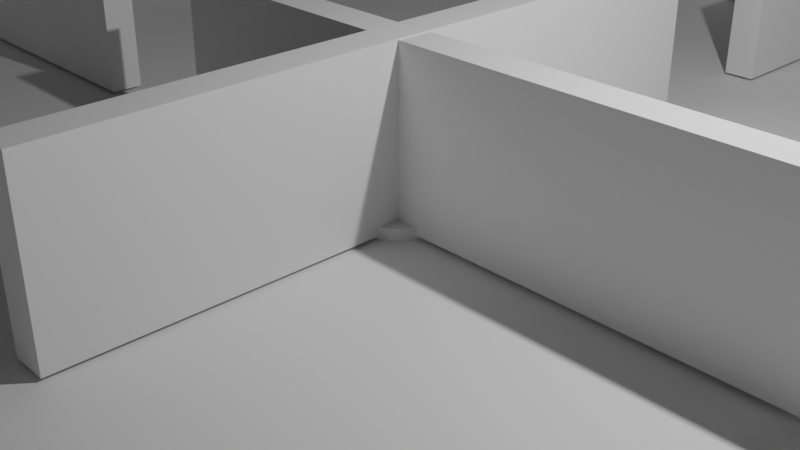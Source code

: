# Source: Level.blend  (saved by Blender 3.2.14; exported with 4.5.12 LTS)
import bpy
from mathutils import Matrix  # noqa: F401  (used for matrix-valued properties, if any)

bpy.ops.wm.read_factory_settings(use_empty=True)
scene = bpy.context.scene
scene.name = 'Scene'

# ---- collections
col_collection = bpy.data.collections.new('Collection'); scene.collection.children.link(col_collection)

# ---- materials (node trees are filled in below, after node groups)
mat_ground = bpy.data.materials.new('Ground')
mat_ground.use_transparent_shadow = False
mat_wall = bpy.data.materials.new('Wall')
mat_wall.use_transparent_shadow = False
mat_door = bpy.data.materials.new('Door')
mat_door.use_transparent_shadow = False
mat_button = bpy.data.materials.new('Button')
mat_button.use_transparent_shadow = False

# ---- material node trees
mat_ground.use_nodes = True; mat_ground.node_tree.nodes.clear()
_N = mat_ground.node_tree.nodes; _L = mat_ground.node_tree.links
n0 = _N.new('ShaderNodeBsdfPrincipled'); n0.name = 'Principled BSDF'; n0.location = (10, 300)
n0.distribution = 'GGX'
n0.subsurface_method = 'RANDOM_WALK_SKIN'
n0.inputs[3].default_value = 1.45
n0.inputs[27].default_value = (0.0, 0.0, 0.0, 1.0)
n0.inputs[28].default_value = 1.0
n1 = _N.new('ShaderNodeOutputMaterial'); n1.name = 'Material Output'; n1.location = (300, 300)
_L.new(n0.outputs[0], n1.inputs[0])
n1.is_active_output = True
mat_wall.use_nodes = True; mat_wall.node_tree.nodes.clear()
_N = mat_wall.node_tree.nodes; _L = mat_wall.node_tree.links
n0 = _N.new('ShaderNodeBsdfPrincipled'); n0.name = 'Principled BSDF'; n0.location = (10, 300)
n0.distribution = 'GGX'
n0.subsurface_method = 'RANDOM_WALK_SKIN'
n0.inputs[3].default_value = 1.45
n0.inputs[27].default_value = (0.0, 0.0, 0.0, 1.0)
n0.inputs[28].default_value = 1.0
n1 = _N.new('ShaderNodeOutputMaterial'); n1.name = 'Material Output'; n1.location = (300, 300)
_L.new(n0.outputs[0], n1.inputs[0])
n1.is_active_output = True
mat_door.use_nodes = True; mat_door.node_tree.nodes.clear()
_N = mat_door.node_tree.nodes; _L = mat_door.node_tree.links
n0 = _N.new('ShaderNodeBsdfPrincipled'); n0.name = 'Principled BSDF'; n0.location = (10, 300)
n0.distribution = 'GGX'
n0.subsurface_method = 'RANDOM_WALK_SKIN'
n0.inputs[3].default_value = 1.45
n0.inputs[27].default_value = (0.0, 0.0, 0.0, 1.0)
n0.inputs[28].default_value = 1.0
n1 = _N.new('ShaderNodeOutputMaterial'); n1.name = 'Material Output'; n1.location = (300, 300)
_L.new(n0.outputs[0], n1.inputs[0])
n1.is_active_output = True
mat_button.use_nodes = True; mat_button.node_tree.nodes.clear()
_N = mat_button.node_tree.nodes; _L = mat_button.node_tree.links
n0 = _N.new('ShaderNodeBsdfPrincipled'); n0.name = 'Principled BSDF'; n0.location = (10, 300)
n0.distribution = 'GGX'
n0.subsurface_method = 'RANDOM_WALK_SKIN'
n0.inputs[3].default_value = 1.45
n0.inputs[27].default_value = (0.0, 0.0, 0.0, 1.0)
n0.inputs[28].default_value = 1.0
n1 = _N.new('ShaderNodeOutputMaterial'); n1.name = 'Material Output'; n1.location = (300, 300)
_L.new(n0.outputs[0], n1.inputs[0])
n1.is_active_output = True

# ---- world
world_world = bpy.data.worlds.new('World'); scene.world = world_world
world_world.use_nodes = True; world_world.node_tree.nodes.clear()
_N = world_world.node_tree.nodes; _L = world_world.node_tree.links
n0 = _N.new('ShaderNodeOutputWorld'); n0.name = 'World Output'; n0.location = (300, 300)
n1 = _N.new('ShaderNodeBackground'); n1.name = 'Background'; n1.location = (10, 300)
n1.inputs[0].default_value = (0.05088, 0.05088, 0.05088, 1.0)
_L.new(n1.outputs[0], n0.inputs[0])
n0.is_active_output = True
world_world.color = (0.05088, 0.05088, 0.05088)
world_world.use_sun_shadow = False
world_world.sun_shadow_jitter_overblur = 0.0

# ---- cameras
cam_camera = bpy.data.cameras.new('Camera')
cam_camera.clip_end = 100.0
cam_camera.ortho_scale = 7.314

# ---- lights
light_light = bpy.data.lights.new('Light', 'POINT')
light_light.transmission_factor = 0.0
light_light.energy = 1000.0
light_light.shadow_soft_size = 0.1
light_light.shadow_maximum_resolution = 0.006
light_light.use_absolute_resolution = True

# ---- meshes
me_plane = bpy.data.meshes.new('Plane')
me_plane.from_pydata([(-10.0, -10.0, 0.0), (10.0, -10.0, 0.0), (-10.0, 10.0, 0.0), (10.0, 10.0, 0.0)], [], [(0, 1, 3, 2)])
_uv = me_plane.uv_layers.new(name='UVMap')
_uv.uv.foreach_set('vector', [0.0, 0.0, 1.0, 0.0, 1.0, 1.0, 0.0, 1.0])
me_plane.materials.append(mat_ground)
me_plane.update()
me_cube_001 = bpy.data.meshes.new('Cube.001')
me_cube_001.from_pydata([(-0.2, -10.0, 0.0), (-0.2, -10.0, 2.0), (-0.2, 10.0, 0.0), (-0.2, 10.0, 2.0), (0.2, -10.0, 0.0), (0.2, -10.0, 2.0), (0.2, 10.0, 0.0), (0.2, 10.0, 2.0)], [], [(0, 1, 3, 2), (2, 3, 7, 6), (6, 7, 5, 4), (4, 5, 1, 0), (2, 6, 4, 0), (7, 3, 1, 5)])
_uv = me_cube_001.uv_layers.new(name='UVMap')
_uv.uv.foreach_set('vector', [0.375, 0.0, 0.625, 0.0, 0.625, 0.25, 0.375, 0.25, 0.375, 0.25, 0.625, 0.25, 0.625, 0.5, 0.375, 0.5, 0.375, 0.5, 0.625, 0.5, 0.625, 0.75, 0.375, 0.75, 0.375, 0.75, 0.625, 0.75, 0.625, 1.0, 0.375, 1.0, 0.125, 0.5, 0.375, 0.5, 0.375, 0.75, 0.125, 0.75, 0.625, 0.5, 0.875, 0.5, 0.875, 0.75, 0.625, 0.75])
me_cube_001.materials.append(mat_wall)
me_cube_001.update()
me_cube_002 = bpy.data.meshes.new('Cube.002')
me_cube_002.from_pydata([(-0.2, -10.0, -0.1002), (-0.2, -10.0, 2.1), (-0.2, 10.0, -0.1002), (-0.2, 10.0, 2.1), (0.2, -10.0, -0.1002), (0.2, -10.0, 2.1), (0.2, 10.0, -0.1002), (0.2, 10.0, 2.1)], [], [(0, 1, 3, 2), (2, 3, 7, 6), (6, 7, 5, 4), (4, 5, 1, 0), (2, 6, 4, 0), (7, 3, 1, 5)])
_uv = me_cube_002.uv_layers.new(name='UVMap')
_uv.uv.foreach_set('vector', [0.375, 0.0, 0.625, 0.0, 0.625, 0.25, 0.375, 0.25, 0.375, 0.25, 0.625, 0.25, 0.625, 0.5, 0.375, 0.5, 0.375, 0.5, 0.625, 0.5, 0.625, 0.75, 0.375, 0.75, 0.375, 0.75, 0.625, 0.75, 0.625, 1.0, 0.375, 1.0, 0.125, 0.5, 0.375, 0.5, 0.375, 0.75, 0.125, 0.75, 0.625, 0.5, 0.875, 0.5, 0.875, 0.75, 0.625, 0.75])
me_cube_002.materials.append(mat_wall)
me_cube_002.update()
me_cube_003 = bpy.data.meshes.new('Cube.003')
me_cube_003.from_pydata([(-0.2, -10.0, -0.04224), (-0.2, -10.0, 2.042), (-0.2, 10.0, -0.04224), (-0.2, 10.0, 2.042), (0.2, -10.0, -0.04224), (0.2, -10.0, 2.042), (0.2, 10.0, -0.04224), (0.2, 10.0, 2.042)], [], [(0, 1, 3, 2), (2, 3, 7, 6), (6, 7, 5, 4), (4, 5, 1, 0), (2, 6, 4, 0), (7, 3, 1, 5)])
_uv = me_cube_003.uv_layers.new(name='UVMap')
_uv.uv.foreach_set('vector', [0.375, 0.0, 0.625, 0.0, 0.625, 0.25, 0.375, 0.25, 0.375, 0.25, 0.625, 0.25, 0.625, 0.5, 0.375, 0.5, 0.375, 0.5, 0.625, 0.5, 0.625, 0.75, 0.375, 0.75, 0.375, 0.75, 0.625, 0.75, 0.625, 1.0, 0.375, 1.0, 0.125, 0.5, 0.375, 0.5, 0.375, 0.75, 0.125, 0.75, 0.625, 0.5, 0.875, 0.5, 0.875, 0.75, 0.625, 0.75])
me_cube_003.materials.append(mat_wall)
me_cube_003.update()
me_cube_004 = bpy.data.meshes.new('Cube.004')
me_cube_004.from_pydata([(-0.2, -10.0, 0.0), (-0.2, -10.0, 2.0), (-0.2, 10.0, 0.0), (-0.2, 10.0, 2.0), (0.2, -10.0, 0.0), (0.2, -10.0, 2.0), (0.2, 10.0, 0.0), (0.2, 10.0, 2.0)], [], [(0, 1, 3, 2), (2, 3, 7, 6), (6, 7, 5, 4), (4, 5, 1, 0), (2, 6, 4, 0), (7, 3, 1, 5)])
_uv = me_cube_004.uv_layers.new(name='UVMap')
_uv.uv.foreach_set('vector', [0.375, 0.0, 0.625, 0.0, 0.625, 0.25, 0.375, 0.25, 0.375, 0.25, 0.625, 0.25, 0.625, 0.5, 0.375, 0.5, 0.375, 0.5, 0.625, 0.5, 0.625, 0.75, 0.375, 0.75, 0.375, 0.75, 0.625, 0.75, 0.625, 1.0, 0.375, 1.0, 0.125, 0.5, 0.375, 0.5, 0.375, 0.75, 0.125, 0.75, 0.625, 0.5, 0.875, 0.5, 0.875, 0.75, 0.625, 0.75])
me_cube_004.materials.append(mat_wall)
me_cube_004.update()
me_cube_005 = bpy.data.meshes.new('Cube.005')
me_cube_005.from_pydata([(-0.2, -10.0, 0.03559), (-0.2, -10.0, 1.964), (-0.2, 10.0, 0.03559), (-0.2, 10.0, 1.964), (0.2, -10.0, 0.03559), (0.2, -10.0, 1.964), (0.2, 10.0, 0.03559), (0.2, 10.0, 1.964), (-0.2, -4.015, 1.964), (-0.2, -6.015, 1.964), (-0.2, -6.015, 0.03559), (-0.2, -4.015, 0.03559), (0.2, -6.015, 1.964), (0.2, -4.015, 1.964), (0.2, -6.015, 0.03559), (0.2, -4.015, 0.03559), (-0.2, 4.343, 1.964), (-0.2, 6.343, 1.964), (-0.2, 6.343, 0.03559), (-0.2, 4.343, 0.03559), (0.2, 4.343, 1.964), (0.2, 6.343, 1.964), (0.2, 4.343, 0.03559), (0.2, 6.343, 0.03559)], [], [(3, 2, 18, 17), (11, 8, 16, 19), (0, 1, 9, 10), (2, 3, 7, 6), (5, 4, 14, 12), (13, 15, 22, 20), (6, 7, 21, 23), (4, 5, 1, 0), (4, 0, 10, 14), (18, 2, 6, 23), (15, 11, 19, 22), (9, 1, 5, 12), (21, 7, 3, 17), (16, 8, 13, 20), (13, 8, 11, 15), (9, 12, 14, 10), (21, 17, 18, 23), (19, 16, 20, 22)])
_uv = me_cube_005.uv_layers.new(name='UVMap')
_uv.uv.foreach_set('vector', [0.625, 0.25, 0.375, 0.25, 0.375, 0.2043, 0.625, 0.2043, 0.375, 0.07481, 0.625, 0.07481, 0.625, 0.1793, 0.375, 0.1793, 0.375, 0.0, 0.625, 0.0, 0.625, 0.04981, 0.375, 0.04981, 0.375, 0.25, 0.625, 0.25, 0.625, 0.5, 0.375, 0.5, 0.625, 0.75, 0.375, 0.75, 0.375, 0.7002, 0.625, 0.7002, 0.625, 0.6752, 0.375, 0.6752, 0.375, 0.5707, 0.625, 0.5707, 0.375, 0.5, 0.625, 0.5, 0.625, 0.5457, 0.375, 0.5457, 0.375, 0.75, 0.625, 0.75, 0.625, 1.0, 0.375, 1.0, 0.375, 0.75, 0.125, 0.75, 0.125, 0.7002, 0.375, 0.7002, 0.125, 0.5457, 0.125, 0.5, 0.375, 0.5, 0.375, 0.5457, 0.375, 0.6752, 0.125, 0.6752, 0.125, 0.5707, 0.375, 0.5707, 0.875, 0.7002, 0.875, 0.75, 0.625, 0.75, 0.625, 0.7002, 0.625, 0.5457, 0.625, 0.5, 0.875, 0.5, 0.875, 0.5457, 0.875, 0.5707, 0.875, 0.6752, 0.625, 0.6752, 0.625, 0.5707, 0.5994, 0.4036, 0.5994, 0.3536, 0.4006, 0.3536, 0.4006, 0.4036, 0.5994, 0.8964, 0.5994, 0.8464, 0.4006, 0.8464, 0.4006, 0.8964, 0.5994, 0.4035, 0.5994, 0.3535, 0.4006, 0.3535, 0.4006, 0.4035, 0.4006, 0.8965, 0.5994, 0.8965, 0.5994, 0.8465, 0.4006, 0.8465])
me_cube_005.materials.append(mat_wall)
me_cube_005.update()
me_cube_006 = bpy.data.meshes.new('Cube.006')
me_cube_006.from_pydata([(-0.2, -10.0, 0.04659), (-0.2, -10.0, 1.953), (-0.2, 10.0, 0.04659), (-0.2, 10.0, 1.953), (0.2, -10.0, 0.04659), (0.2, -10.0, 1.953), (0.2, 10.0, 0.04659), (0.2, 10.0, 1.953), (-0.2, -4.54, 1.953), (-0.2, -6.54, 1.953), (-0.2, -6.54, 0.04659), (-0.2, -4.54, 0.04659), (0.2, -6.54, 1.953), (0.2, -4.54, 1.953), (0.2, -6.54, 0.04659), (0.2, -4.54, 0.04659), (-0.2, 3.211, 1.953), (-0.2, 5.211, 1.953), (-0.2, 3.211, 0.04659), (-0.2, 5.211, 0.04659), (0.2, 3.211, 1.953), (0.2, 5.211, 1.953), (0.2, 3.211, 0.04659), (0.2, 5.211, 0.04659)], [], [(17, 3, 2, 19), (18, 11, 8, 16), (0, 1, 9, 10), (2, 3, 7, 6), (5, 4, 14, 12), (13, 15, 22, 20), (6, 7, 21, 23), (4, 5, 1, 0), (4, 0, 10, 14), (19, 2, 6, 23), (15, 11, 18, 22), (9, 1, 5, 12), (21, 7, 3, 17), (16, 8, 13, 20), (13, 8, 11, 15), (9, 12, 14, 10), (17, 19, 23, 21), (16, 20, 22, 18)])
_uv = me_cube_006.uv_layers.new(name='UVMap')
_uv.uv.foreach_set('vector', [0.625, 0.1901, 0.625, 0.25, 0.375, 0.25, 0.375, 0.1901, 0.375, 0.1651, 0.375, 0.06825, 0.625, 0.06825, 0.625, 0.1651, 0.375, 0.0, 0.625, 0.0, 0.625, 0.04325, 0.375, 0.04325, 0.375, 0.25, 0.625, 0.25, 0.625, 0.5, 0.375, 0.5, 0.625, 0.75, 0.375, 0.75, 0.375, 0.7067, 0.625, 0.7067, 0.625, 0.6817, 0.375, 0.6817, 0.375, 0.5849, 0.625, 0.5849, 0.375, 0.5, 0.625, 0.5, 0.625, 0.5599, 0.375, 0.5599, 0.375, 0.75, 0.625, 0.75, 0.625, 1.0, 0.375, 1.0, 0.375, 0.75, 0.125, 0.75, 0.125, 0.7067, 0.375, 0.7067, 0.125, 0.5599, 0.125, 0.5, 0.375, 0.5, 0.375, 0.5599, 0.375, 0.6817, 0.125, 0.6817, 0.125, 0.5849, 0.375, 0.5849, 0.875, 0.7067, 0.875, 0.75, 0.625, 0.75, 0.625, 0.7067, 0.625, 0.5599, 0.625, 0.5, 0.875, 0.5, 0.875, 0.5599, 0.875, 0.5849, 0.875, 0.6817, 0.625, 0.6817, 0.625, 0.5849, 0.5994, 0.0, 0.5994, 0.0, 0.4006, 0.0, 0.4006, 0.0, 0.5994, 0.5, 0.5994, 0.5, 0.4006, 0.5, 0.4006, 0.5, 0.5994, 0.0, 0.4006, 0.0, 0.4006, 0.0, 0.5994, 0.0, 0.5994, 0.5, 0.5994, 0.5, 0.4006, 0.5, 0.4006, 0.5])
me_cube_006.materials.append(mat_wall)
me_cube_006.update()
me_cube_007 = bpy.data.meshes.new('Cube.007')
me_cube_007.from_pydata([(0.0, -0.08443, 0.0), (0.0, -0.08443, 1.951), (0.0, 0.08443, 0.0), (0.0, 0.08443, 1.951), (2.0, -0.08443, 0.0), (2.0, -0.08443, 1.951), (2.0, 0.08443, 0.0), (2.0, 0.08443, 1.951)], [], [(0, 1, 3, 2), (2, 3, 7, 6), (6, 7, 5, 4), (4, 5, 1, 0), (2, 6, 4, 0), (7, 3, 1, 5)])
_uv = me_cube_007.uv_layers.new(name='UVMap')
_uv.uv.foreach_set('vector', [0.375, 0.0, 0.625, 0.0, 0.625, 0.25, 0.375, 0.25, 0.375, 0.25, 0.625, 0.25, 0.625, 0.5, 0.375, 0.5, 0.375, 0.5, 0.625, 0.5, 0.625, 0.75, 0.375, 0.75, 0.375, 0.75, 0.625, 0.75, 0.625, 1.0, 0.375, 1.0, 0.125, 0.5, 0.375, 0.5, 0.375, 0.75, 0.125, 0.75, 0.625, 0.5, 0.875, 0.5, 0.875, 0.75, 0.625, 0.75])
me_cube_007.materials.append(mat_door)
me_cube_007.update()
me_cylinder = bpy.data.meshes.new('Cylinder')
me_cylinder.from_pydata([(3.423e-08, 0.5, -0.001114), (3.423e-08, 0.5, 0.1324), (0.09755, 0.4904, -0.001114), (0.09755, 0.4904, 0.1324), (0.1913, 0.4619, -0.001114), (0.1913, 0.4619, 0.1324), (0.2778, 0.4157, -0.001114), (0.2778, 0.4157, 0.1324), (0.3536, 0.3536, -0.001114), (0.3536, 0.3536, 0.1324), (0.4157, 0.2778, -0.001114), (0.4157, 0.2778, 0.1324), (0.4619, 0.1913, -0.001114), (0.4619, 0.1913, 0.1324), (0.4904, 0.09755, -0.001114), (0.4904, 0.09755, 0.1324), (0.5, -3.024e-08, -0.001114), (0.5, -3.024e-08, 0.1324), (0.4904, -0.09755, -0.001114), (0.4904, -0.09755, 0.1324), (0.4619, -0.1913, -0.001114), (0.4619, -0.1913, 0.1324), (0.4157, -0.2778, -0.001114), (0.4157, -0.2778, 0.1324), (0.3536, -0.3536, -0.001114), (0.3536, -0.3536, 0.1324), (0.2778, -0.4157, -0.001114), (0.2778, -0.4157, 0.1324), (0.1913, -0.4619, -0.001114), (0.1913, -0.4619, 0.1324), (0.09755, -0.4904, -0.001114), (0.09755, -0.4904, 0.1324), (-9.485e-09, -0.5, -0.001114), (-9.485e-09, -0.5, 0.1324), (-0.09755, -0.4904, -0.001114), (-0.09755, -0.4904, 0.1324), (-0.1913, -0.4619, -0.001114), (-0.1913, -0.4619, 0.1324), (-0.2778, -0.4157, -0.001114), (-0.2778, -0.4157, 0.1324), (-0.3536, -0.3536, -0.001114), (-0.3536, -0.3536, 0.1324), (-0.4157, -0.2778, -0.001114), (-0.4157, -0.2778, 0.1324), (-0.4619, -0.1913, -0.001114), (-0.4619, -0.1913, 0.1324), (-0.4904, -0.09755, -0.001114), (-0.4904, -0.09755, 0.1324), (-0.5, -2.419e-09, -0.001114), (-0.5, -2.419e-09, 0.1324), (-0.4904, 0.09755, -0.001114), (-0.4904, 0.09755, 0.1324), (-0.4619, 0.1913, -0.001114), (-0.4619, 0.1913, 0.1324), (-0.4157, 0.2778, -0.001114), (-0.4157, 0.2778, 0.1324), (-0.3536, 0.3536, -0.001114), (-0.3536, 0.3536, 0.1324), (-0.2778, 0.4157, -0.001114), (-0.2778, 0.4157, 0.1324), (-0.1913, 0.4619, -0.001114), (-0.1913, 0.4619, 0.1324), (-0.09755, 0.4904, -0.001114), (-0.09755, 0.4904, 0.1324)], [], [(0, 1, 3, 2), (2, 3, 5, 4), (4, 5, 7, 6), (6, 7, 9, 8), (8, 9, 11, 10), (10, 11, 13, 12), (12, 13, 15, 14), (14, 15, 17, 16), (16, 17, 19, 18), (18, 19, 21, 20), (20, 21, 23, 22), (22, 23, 25, 24), (24, 25, 27, 26), (26, 27, 29, 28), (28, 29, 31, 30), (30, 31, 33, 32), (32, 33, 35, 34), (34, 35, 37, 36), (36, 37, 39, 38), (38, 39, 41, 40), (40, 41, 43, 42), (42, 43, 45, 44), (44, 45, 47, 46), (46, 47, 49, 48), (48, 49, 51, 50), (50, 51, 53, 52), (52, 53, 55, 54), (54, 55, 57, 56), (56, 57, 59, 58), (58, 59, 61, 60), (3, 1, 63, 61, 59, 57, 55, 53, 51, 49, 47, 45, 43, 41, 39, 37, 35, 33, 31, 29, 27, 25, 23, 21, 19, 17, 15, 13, 11, 9, 7, 5), (60, 61, 63, 62), (62, 63, 1, 0), (0, 2, 4, 6, 8, 10, 12, 14, 16, 18, 20, 22, 24, 26, 28, 30, 32, 34, 36, 38, 40, 42, 44, 46, 48, 50, 52, 54, 56, 58, 60, 62)])
_uv = me_cylinder.uv_layers.new(name='UVMap')
_uv.uv.foreach_set('vector', [1.0, 0.5, 1.0, 1.0, 0.9688, 1.0, 0.9688, 0.5, 0.9688, 0.5, 0.9688, 1.0, 0.9375, 1.0, 0.9375, 0.5, 0.9375, 0.5, 0.9375, 1.0, 0.9062, 1.0, 0.9062, 0.5, 0.9062, 0.5, 0.9062, 1.0, 0.875, 1.0, 0.875, 0.5, 0.875, 0.5, 0.875, 1.0, 0.8438, 1.0, 0.8438, 0.5, 0.8438, 0.5, 0.8438, 1.0, 0.8125, 1.0, 0.8125, 0.5, 0.8125, 0.5, 0.8125, 1.0, 0.7812, 1.0, 0.7812, 0.5, 0.7812, 0.5, 0.7812, 1.0, 0.75, 1.0, 0.75, 0.5, 0.75, 0.5, 0.75, 1.0, 0.7188, 1.0, 0.7188, 0.5, 0.7188, 0.5, 0.7188, 1.0, 0.6875, 1.0, 0.6875, 0.5, 0.6875, 0.5, 0.6875, 1.0, 0.6562, 1.0, 0.6562, 0.5, 0.6562, 0.5, 0.6562, 1.0, 0.625, 1.0, 0.625, 0.5, 0.625, 0.5, 0.625, 1.0, 0.5938, 1.0, 0.5938, 0.5, 0.5938, 0.5, 0.5938, 1.0, 0.5625, 1.0, 0.5625, 0.5, 0.5625, 0.5, 0.5625, 1.0, 0.5312, 1.0, 0.5312, 0.5, 0.5312, 0.5, 0.5312, 1.0, 0.5, 1.0, 0.5, 0.5, 0.5, 0.5, 0.5, 1.0, 0.4688, 1.0, 0.4688, 0.5, 0.4688, 0.5, 0.4688, 1.0, 0.4375, 1.0, 0.4375, 0.5, 0.4375, 0.5, 0.4375, 1.0, 0.4062, 1.0, 0.4062, 0.5, 0.4062, 0.5, 0.4062, 1.0, 0.375, 1.0, 0.375, 0.5, 0.375, 0.5, 0.375, 1.0, 0.3438, 1.0, 0.3438, 0.5, 0.3438, 0.5, 0.3438, 1.0, 0.3125, 1.0, 0.3125, 0.5, 0.3125, 0.5, 0.3125, 1.0, 0.2812, 1.0, 0.2812, 0.5, 0.2812, 0.5, 0.2812, 1.0, 0.25, 1.0, 0.25, 0.5, 0.25, 0.5, 0.25, 1.0, 0.2188, 1.0, 0.2188, 0.5, 0.2188, 0.5, 0.2188, 1.0, 0.1875, 1.0, 0.1875, 0.5, 0.1875, 0.5, 0.1875, 1.0, 0.1562, 1.0, 0.1562, 0.5, 0.1562, 0.5, 0.1562, 1.0, 0.125, 1.0, 0.125, 0.5, 0.125, 0.5, 0.125, 1.0, 0.09375, 1.0, 0.09375, 0.5, 0.09375, 0.5, 0.09375, 1.0, 0.0625, 1.0, 0.0625, 0.5, 0.2968, 0.4854, 0.25, 0.49, 0.2032, 0.4854, 0.1582, 0.4717, 0.1167, 0.4496, 0.08029, 0.4197, 0.05045, 0.3833, 0.02827, 0.3418, 0.01461, 0.2968, 0.01, 0.25, 0.01461, 0.2032, 0.02827, 0.1582, 0.05045, 0.1167, 0.08029, 0.08029, 0.1167, 0.05045, 0.1582, 0.02827, 0.2032, 0.01461, 0.25, 0.01, 0.2968, 0.01461, 0.3418, 0.02827, 0.3833, 0.05045, 0.4197, 0.08029, 0.4496, 0.1167, 0.4717, 0.1582, 0.4854, 0.2032, 0.49, 0.25, 0.4854, 0.2968, 0.4717, 0.3418, 0.4496, 0.3833, 0.4197, 0.4197, 0.3833, 0.4496, 0.3418, 0.4717, 0.0625, 0.5, 0.0625, 1.0, 0.03125, 1.0, 0.03125, 0.5, 0.03125, 0.5, 0.03125, 1.0, 0.0, 1.0, 0.0, 0.5, 0.75, 0.49, 0.7968, 0.4854, 0.8418, 0.4717, 0.8833, 0.4496, 0.9197, 0.4197, 0.9496, 0.3833, 0.9717, 0.3418, 0.9854, 0.2968, 0.99, 0.25, 0.9854, 0.2032, 0.9717, 0.1582, 0.9496, 0.1167, 0.9197, 0.08029, 0.8833, 0.05045, 0.8418, 0.02827, 0.7968, 0.01461, 0.75, 0.01, 0.7032, 0.01461, 0.6582, 0.02827, 0.6167, 0.05045, 0.5803, 0.08029, 0.5504, 0.1167, 0.5283, 0.1582, 0.5146, 0.2032, 0.51, 0.25, 0.5146, 0.2968, 0.5283, 0.3418, 0.5504, 0.3833, 0.5803, 0.4197, 0.6167, 0.4496, 0.6582, 0.4717, 0.7032, 0.4854])
me_cylinder.materials.append(mat_button)
me_cylinder.update()

# ---- objects
ob_light = bpy.data.objects.new('Light', light_light)
ob_camera = bpy.data.objects.new('Camera', cam_camera)
ob_ground = bpy.data.objects.new('Ground', me_plane)
ob_wall = bpy.data.objects.new('Wall', me_cube_001)
ob_wall_001 = bpy.data.objects.new('Wall.001', me_cube_002)
ob_wall_002 = bpy.data.objects.new('Wall.002', me_cube_003)
ob_wall_003 = bpy.data.objects.new('Wall.003', me_cube_004)
ob_wall_004 = bpy.data.objects.new('Wall.004', me_cube_005)
ob_wall_005 = bpy.data.objects.new('Wall.005', me_cube_006)
ob_door = bpy.data.objects.new('Door', me_cube_007)
ob_button = bpy.data.objects.new('Button', me_cylinder)

# ---- transforms, parenting, visibility, modifiers, constraints
ob_light.location = (4.076, 1.005, 5.904)
ob_light.rotation_euler = (0.6503, 0.05522, 1.866)
ob_light.lock_rotations_4d = False
ob_light.empty_display_type = 'ARROWS'
ob_light.color = (0.0, 0.0, 0.0, 0.0)
ob_light.lineart.crease_threshold = 0.0
ob_camera.location = (7.359, -6.926, 4.958)
ob_camera.rotation_euler = (1.109, 0.0, 0.8149)
ob_camera.lock_rotations_4d = False
ob_camera.empty_display_type = 'ARROWS'
ob_camera.color = (0.0, 0.0, 0.0, 0.0)
ob_camera.display_type = 'WIRE'
ob_camera.lineart.crease_threshold = 0.0
ob_ground.location = (0.0, 0.0, 0.0)
ob_wall.location = (10.0, 0.0, 0.0)
ob_wall_001.location = (0.0, 10.0, 0.0)
ob_wall_001.rotation_euler = (0.0, -0.0, 1.571)
ob_wall_002.location = (0.0, -10.0, 0.0)
ob_wall_002.rotation_euler = (0.0, -0.0, 1.571)
ob_wall_003.location = (-10.0, 0.0, 0.0)
ob_wall_004.location = (0.0, 0.0, 0.0)
ob_wall_005.location = (0.0, 0.0, 0.0)
ob_wall_005.rotation_euler = (0.0, -0.0, 1.571)
ob_door.location = (0.0, 0.0, 0.0)
ob_button.location = (0.0, 0.0, 1.192e-07)

# ---- collection membership
col_collection.objects.link(ob_light)
col_collection.objects.link(ob_camera)
col_collection.objects.link(ob_ground)
col_collection.objects.link(ob_wall)
col_collection.objects.link(ob_wall_001)
col_collection.objects.link(ob_wall_002)
col_collection.objects.link(ob_wall_003)
col_collection.objects.link(ob_wall_004)
col_collection.objects.link(ob_wall_005)
col_collection.objects.link(ob_door)
col_collection.objects.link(ob_button)

# ---- scene / render settings (as saved in the file)
scene.camera = ob_camera
scene.frame_start = 1; scene.frame_end = 250; scene.frame_set(1)
scene.render.engine = 'BLENDER_EEVEE_NEXT'
scene.cycles.sampling_pattern = 'TABULATED_SOBOL'
scene.cycles.use_light_tree = False
scene.view_settings.view_transform = 'Filmic'
bpy.context.view_layer.update()
